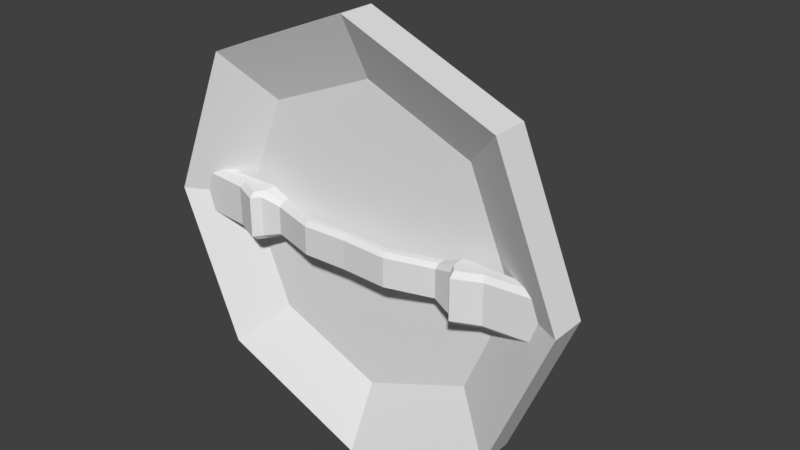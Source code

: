 # Source: Buckler.blend  (saved by Blender 2.78.0; exported with 4.5.12 LTS)
import bpy
from mathutils import Matrix  # noqa: F401  (used for matrix-valued properties, if any)

bpy.ops.wm.read_factory_settings(use_empty=True)
scene = bpy.context.scene
scene.name = 'Scene'

# ---- collections
col_collection_1 = bpy.data.collections.new('Collection 1'); scene.collection.children.link(col_collection_1)

# ---- world
world_world = bpy.data.worlds.new('World'); scene.world = world_world
world_world.color = (0.05088, 0.05088, 0.05088)
world_world.use_sun_shadow = False
world_world.sun_shadow_jitter_overblur = 0.0
world_world.cycles.sampling_method = 'MANUAL'

# ---- meshes
me_cylinder = bpy.data.meshes.new('Cylinder')
me_cylinder.from_pydata([(5.698e-08, 0.5001, -0.3387), (1.892e-08, 0.7097, 0.03091), (0.3536, 0.3536, -0.3387), (0.5018, 0.5018, 0.03091), (0.5001, -1.651e-05, -0.3387), (0.7097, -1.663e-05, 0.03091), (0.3536, -0.3536, -0.3387), (0.5018, -0.5019, 0.03091), (-4.12e-08, -0.5001, -0.3387), (-4.978e-08, -0.7097, 0.03091), (-0.3536, -0.3536, -0.3387), (-0.5018, -0.5019, 0.03091), (-0.5001, -1.651e-05, -0.3387), (-0.7097, -1.657e-05, 0.03091), (-0.3536, 0.3536, -0.3387), (-0.5018, 0.5018, 0.03091), (1.423e-08, 1.0, 0.005825), (0.7071, 0.7071, 0.005825), (0.7071, 0.7071, 0.1763), (1.423e-08, 1.0, 0.1763), (1.0, -1.651e-05, 0.005825), (1.0, -1.663e-05, 0.1763), (0.7071, -0.7071, 0.005825), (0.7071, -0.7071, 0.1763), (-7.319e-08, -1.0, 0.005825), (-7.319e-08, -1.0, 0.1763), (-0.7071, -0.7071, 0.005825), (-0.7071, -0.7071, 0.1763), (-1.0, -1.645e-05, 0.005825), (-1.0, -1.657e-05, 0.1763), (-0.7071, 0.7071, 0.005825), (-0.7071, 0.7071, 0.1763), (1.388e-08, 0.5671, -0.169), (0.401, 0.401, -0.169), (0.5671, -1.651e-05, -0.169), (0.401, -0.401, -0.169), (-4.475e-08, -0.5671, -0.169), (-0.401, -0.401, -0.169), (-0.5671, -1.651e-05, -0.169), (-0.401, 0.401, -0.169), (3.188e-08, 0.3844, -0.4391), (0.2718, 0.2718, -0.4391), (0.3844, -1.651e-05, -0.4391), (0.2718, -0.2718, -0.4391), (-4.359e-08, -0.3844, -0.4391), (-0.2718, -0.2718, -0.4391), (-0.3844, -1.651e-05, -0.4391), (-0.2718, 0.2718, -0.4391), (7.92e-09, 0.1748, -0.5221), (0.1236, 0.1236, -0.5221), (0.1748, -1.651e-05, -0.5221), (0.1236, -0.1237, -0.5221), (-2.641e-08, -0.1749, -0.5221), (-0.1236, -0.1237, -0.5221), (-0.1748, -1.651e-05, -0.5221), (-0.1236, 0.1236, -0.5221), (-0.9231, -0.1157, 0.073), (-0.9231, 0.1157, 0.073), (0.9231, -0.1157, 0.073), (0.9231, 0.1157, 0.073), (0.6154, -0.1157, 0.073), (0.5388, -0.1157, 0.073), (-1.557e-08, -0.08279, 0.1439), (-0.5388, -0.1157, 0.073), (-0.6154, -0.1157, 0.073), (-0.6154, 0.1157, 0.073), (-0.5388, 0.1157, 0.073), (4.404e-08, 0.08282, 0.1439), (0.5388, 0.1157, 0.073), (0.6154, 0.1157, 0.073), (0.4234, -0.06527, 0.1345), (0.4234, -0.08121, 0.1112), (0.4234, 0.0653, 0.1345), (0.4234, 0.08123, 0.1112), (0.4234, 0.08123, 0.07652), (0.4234, -0.08121, 0.07652), (-0.4234, 0.0653, 0.1345), (-0.4234, 0.08123, 0.1112), (-0.51, -0.1157, 0.073), (-0.51, 0.1157, 0.073), (-0.4234, -0.06527, 0.1345), (-0.4234, -0.08121, 0.1112), (0.51, -0.1157, 0.073), (0.51, 0.1157, 0.073), (-0.4234, -0.08121, 0.07652), (-0.4234, 0.08123, 0.07652), (-0.9231, -0.1157, 0.09649), (-0.9231, -0.093, 0.1181), (-0.9231, 0.09303, 0.1181), (-0.9231, 0.1157, 0.09649), (0.9231, -0.093, 0.1181), (0.9231, -0.1157, 0.09649), (0.9231, 0.1157, 0.09649), (0.9231, 0.09303, 0.1181), (-0.6448, -0.1157, 0.1224), (-0.6571, -0.093, 0.1429), (-0.5388, -0.1157, 0.17), (-0.5388, -0.093, 0.196), (9.684e-09, -0.08279, 0.1631), (3.819e-08, -0.06655, 0.1891), (0.5388, -0.1157, 0.17), (0.5388, -0.093, 0.196), (0.6571, -0.093, 0.1429), (0.6448, -0.1157, 0.1224), (0.6448, 0.1157, 0.1224), (0.6571, 0.09303, 0.1429), (0.5388, 0.1157, 0.17), (0.5388, 0.09303, 0.196), (1.878e-08, 0.08282, 0.1631), (-9.722e-09, 0.06657, 0.1891), (-0.5388, 0.1157, 0.17), (-0.5388, 0.09303, 0.196), (-0.6571, 0.09303, 0.1429), (-0.6448, 0.1157, 0.1224), (-0.51, -0.093, 0.1571), (-0.51, -0.1157, 0.1311), (-0.51, 0.09303, 0.1571), (-0.51, 0.1157, 0.1311), (0.51, -0.093, 0.1571), (0.51, -0.1157, 0.1311), (0.51, 0.09303, 0.1571), (0.51, 0.1157, 0.1311), (-0.2117, 0.08202, 0.1457), (-0.2117, 0.08202, 0.1726), (-0.2117, -0.06591, 0.1973), (-0.2117, -0.082, 0.1457), (-0.2117, -0.082, 0.1726), (-0.2117, 0.06593, 0.1973), (0.2117, -0.082, 0.1457), (0.2117, -0.082, 0.1726), (0.2117, 0.06593, 0.1973), (0.2117, 0.08202, 0.1457), (0.2117, 0.08202, 0.1726), (0.2117, -0.06591, 0.1973)], [], [(16, 19, 18, 17), (17, 18, 21, 20), (20, 21, 23, 22), (22, 23, 25, 24), (24, 25, 27, 26), (26, 27, 29, 28), (3, 1, 15, 13, 11, 9, 7, 5), (28, 29, 31, 30), (30, 31, 19, 16), (0, 2, 41, 40), (33, 32, 16, 17), (1, 3, 18, 19), (34, 33, 17, 20), (3, 5, 21, 18), (35, 34, 20, 22), (5, 7, 23, 21), (36, 35, 22, 24), (7, 9, 25, 23), (37, 36, 24, 26), (9, 11, 27, 25), (38, 37, 26, 28), (11, 13, 29, 27), (39, 38, 28, 30), (13, 15, 31, 29), (32, 39, 30, 16), (15, 1, 19, 31), (2, 0, 32, 33), (4, 2, 33, 34), (6, 4, 34, 35), (8, 6, 35, 36), (10, 8, 36, 37), (12, 10, 37, 38), (14, 12, 38, 39), (0, 14, 39, 32), (46, 47, 55, 54), (14, 0, 40, 47), (10, 12, 46, 45), (6, 8, 44, 43), (2, 4, 42, 41), (12, 14, 47, 46), (8, 10, 45, 44), (4, 6, 43, 42), (48, 49, 50, 51, 52, 53, 54, 55), (44, 45, 53, 52), (42, 43, 51, 50), (40, 41, 49, 48), (47, 40, 48, 55), (45, 46, 54, 53), (43, 44, 52, 51), (41, 42, 50, 49), (95, 112, 88, 87), (60, 69, 59, 58), (90, 93, 105, 102), (65, 57, 89, 113), (59, 69, 104, 92), (58, 59, 92, 93, 90, 91), (97, 111, 112, 95), (68, 83, 121, 106), (85, 79, 117, 77), (66, 65, 113, 110), (123, 77, 76, 127), (86, 87, 88, 89, 57, 56), (63, 78, 115, 96), (75, 82, 119, 71), (102, 105, 107, 101), (101, 107, 120, 118), (60, 58, 91, 103), (61, 60, 103, 100), (82, 61, 100, 119), (125, 62, 98, 126), (64, 63, 96, 94), (56, 57, 65, 64), (64, 65, 66, 63), (125, 122, 67, 62), (82, 83, 68, 61), (61, 68, 69, 60), (63, 66, 79, 78), (133, 130, 109, 99), (114, 116, 111, 97), (79, 66, 110, 117), (75, 74, 83, 82), (69, 68, 106, 104), (80, 76, 116, 114), (131, 67, 108, 132), (103, 91, 90, 102), (113, 89, 88, 112), (86, 94, 95, 87), (94, 96, 97, 95), (126, 98, 99, 124), (119, 100, 101, 118), (100, 103, 102, 101), (92, 104, 105, 93), (104, 106, 107, 105), (132, 108, 109, 130), (117, 110, 111, 116), (110, 113, 112, 111), (96, 115, 114, 97), (77, 117, 116, 76), (71, 119, 118, 70), (106, 121, 120, 107), (56, 64, 94, 86), (115, 81, 80, 114), (124, 127, 76, 80), (78, 79, 85, 84), (78, 84, 81, 115), (122, 85, 77, 123), (129, 71, 70, 133), (121, 73, 72, 120), (83, 74, 73, 121), (128, 131, 74, 75), (118, 120, 72, 70), (128, 75, 71, 129), (67, 122, 123, 108), (99, 109, 127, 124), (81, 126, 124, 80), (84, 85, 122, 125), (84, 125, 126, 81), (108, 123, 127, 109), (62, 128, 129, 98), (62, 67, 131, 128), (98, 129, 133, 99), (73, 132, 130, 72), (74, 131, 132, 73), (70, 72, 130, 133)])
me_cylinder.use_remesh_preserve_volume = False
me_cylinder.use_remesh_preserve_attributes = False
me_cylinder.use_mirror_vertex_groups = False
me_cylinder.update()

# ---- objects
ob_cylinder = bpy.data.objects.new('Cylinder', me_cylinder)

# ---- transforms, parenting, visibility, modifiers, constraints
ob_cylinder.location = (0.0, 0.0, 0.0)
ob_cylinder.rotation_euler = (1.571, -0.0, 0.0)
ob_cylinder.lineart.crease_threshold = 0.0

# ---- collection membership
col_collection_1.objects.link(ob_cylinder)

# ---- scene / render settings (as saved in the file)
scene.frame_start = 1; scene.frame_end = 250; scene.frame_set(1)
scene.render.engine = 'BLENDER_EEVEE_NEXT'
scene.render.resolution_percentage = 50
scene.render.dither_intensity = 0.0
scene.cycles.use_denoising = False
scene.cycles.samples = 128
scene.cycles.sampling_pattern = 'TABULATED_SOBOL'
scene.cycles.light_sampling_threshold = 0.0
scene.cycles.use_adaptive_sampling = False
scene.cycles.use_light_tree = False
scene.cycles.blur_glossy = 0.0
scene.cycles.sample_clamp_indirect = 0.0
scene.view_settings.view_transform = 'Standard'
bpy.context.view_layer.update()

# ---- added for rendering (the .blend has no active camera and no usable light): camera, sun
cam_auto = bpy.data.cameras.new('AutoCamera')
cam_auto.lens = 50.0
cam_auto.sensor_width = 36.0
cam_auto.clip_end = 1000.0
ob_auto_camera = bpy.data.objects.new('AutoCamera', cam_auto)
scene.collection.objects.link(ob_auto_camera)
ob_auto_camera.location = (2.70025, -3.07788, 2.16018)
ob_auto_camera.rotation_euler = (1.09748, -7.21219e-08, 0.694738)
scene.camera = ob_auto_camera
light_auto_sun = bpy.data.lights.new('AutoSun', 'SUN')
light_auto_sun.energy = 3.0
light_auto_sun.angle = 0.0523599
ob_auto_sun = bpy.data.objects.new('AutoSun', light_auto_sun)
scene.collection.objects.link(ob_auto_sun)
ob_auto_sun.rotation_euler = (0.872665, 0.174533, 0.523599)
bpy.context.view_layer.update()
